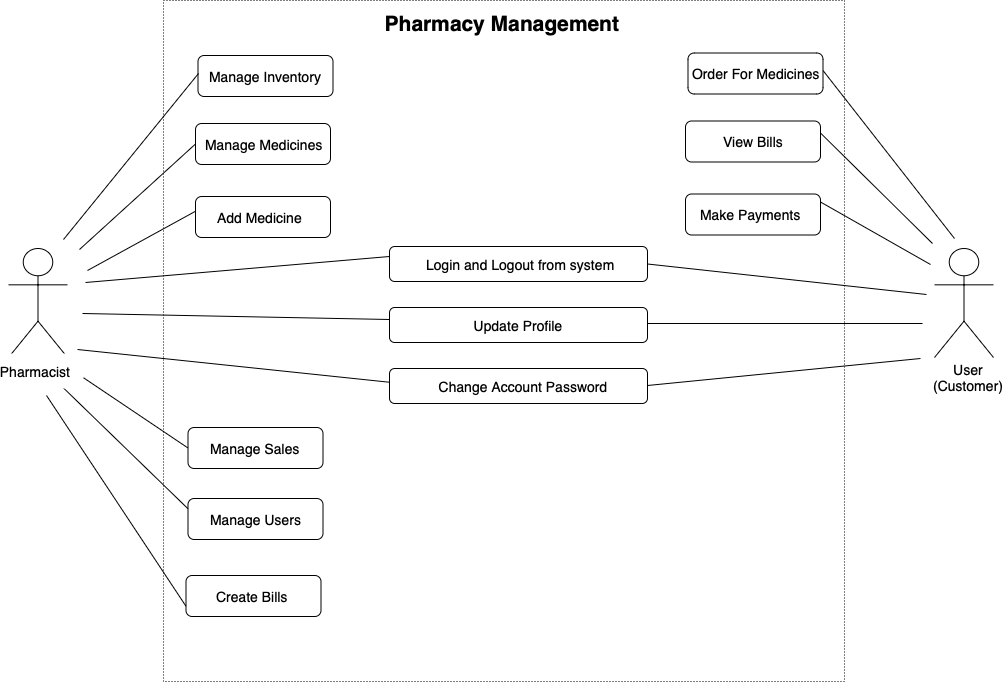

The diagram above was exported from draw.io. Its source (the exported page's mxGraphModel, read from the mxfile embedded in the PNG):
<mxGraphModel dx="946" dy="645" grid="0" gridSize="10" guides="1" tooltips="1" connect="1" arrows="1" fold="1" page="1" pageScale="1" pageWidth="1500" pageHeight="1100" math="0" shadow="0">
  <root>
    <object label="" Pharmacist="" id="0">
      <mxCell />
    </object>
    <mxCell id="1" parent="0" />
    <mxCell id="K-szUMYmmSEQJTdijD08-34" value="" style="whiteSpace=wrap;html=1;aspect=fixed;fontSize=14;dashed=1;dashPattern=1 2;" vertex="1" parent="1">
      <mxGeometry x="223" y="13" width="681" height="681" as="geometry" />
    </mxCell>
    <mxCell id="K-szUMYmmSEQJTdijD08-16" value="" style="rounded=1;whiteSpace=wrap;html=1;horizontal=1;" vertex="1" parent="1">
      <mxGeometry x="247.5" y="511" width="135" height="41" as="geometry" />
    </mxCell>
    <mxCell id="K-szUMYmmSEQJTdijD08-2" value="Actor" style="shape=umlActor;verticalLabelPosition=bottom;verticalAlign=top;html=1;outlineConnect=0;align=center;" vertex="1" parent="1">
      <mxGeometry x="68" y="261" width="59" height="109" as="geometry" />
    </mxCell>
    <mxCell id="K-szUMYmmSEQJTdijD08-8" value="Actor" style="shape=umlActor;verticalLabelPosition=bottom;verticalAlign=top;html=1;outlineConnect=0;align=center;" vertex="1" parent="1">
      <mxGeometry x="994" y="261" width="59" height="109" as="geometry" />
    </mxCell>
    <mxCell id="K-szUMYmmSEQJTdijD08-10" value="" style="rounded=1;whiteSpace=wrap;html=1;" vertex="1" parent="1">
      <mxGeometry x="257.5" y="68" width="135" height="41" as="geometry" />
    </mxCell>
    <mxCell id="K-szUMYmmSEQJTdijD08-11" value="Manage Users" style="text;html=1;strokeColor=none;fillColor=none;align=left;verticalAlign=middle;whiteSpace=wrap;rounded=0;fontSize=14;" vertex="1" parent="1">
      <mxGeometry x="267.5" y="516.5" width="95" height="30" as="geometry" />
    </mxCell>
    <mxCell id="K-szUMYmmSEQJTdijD08-12" value="" style="rounded=1;whiteSpace=wrap;html=1;" vertex="1" parent="1">
      <mxGeometry x="255" y="136" width="135" height="41" as="geometry" />
    </mxCell>
    <mxCell id="K-szUMYmmSEQJTdijD08-13" value="Manage Medicines" style="text;html=1;strokeColor=none;fillColor=none;align=left;verticalAlign=middle;whiteSpace=wrap;rounded=0;fontSize=14;" vertex="1" parent="1">
      <mxGeometry x="262.5" y="141.5" width="120" height="30" as="geometry" />
    </mxCell>
    <mxCell id="K-szUMYmmSEQJTdijD08-14" value="" style="rounded=1;whiteSpace=wrap;html=1;" vertex="1" parent="1">
      <mxGeometry x="255" y="209" width="135" height="41" as="geometry" />
    </mxCell>
    <mxCell id="K-szUMYmmSEQJTdijD08-15" value="Add Medicine" style="text;html=1;strokeColor=none;fillColor=none;align=left;verticalAlign=middle;whiteSpace=wrap;rounded=0;fontSize=14;" vertex="1" parent="1">
      <mxGeometry x="275" y="214.5" width="100" height="30" as="geometry" />
    </mxCell>
    <mxCell id="K-szUMYmmSEQJTdijD08-17" value="Manage Inventory" style="text;html=1;strokeColor=none;fillColor=none;align=left;verticalAlign=middle;whiteSpace=wrap;rounded=0;fontSize=14;" vertex="1" parent="1">
      <mxGeometry x="266.5" y="73.5" width="126" height="30" as="geometry" />
    </mxCell>
    <mxCell id="K-szUMYmmSEQJTdijD08-18" value="" style="rounded=1;whiteSpace=wrap;html=1;" vertex="1" parent="1">
      <mxGeometry x="245.5" y="588" width="135" height="41" as="geometry" />
    </mxCell>
    <mxCell id="K-szUMYmmSEQJTdijD08-19" value="Create Bills" style="text;html=1;strokeColor=none;fillColor=none;align=left;verticalAlign=middle;whiteSpace=wrap;rounded=0;fontSize=14;" vertex="1" parent="1">
      <mxGeometry x="273.5" y="593.5" width="89" height="30" as="geometry" />
    </mxCell>
    <mxCell id="K-szUMYmmSEQJTdijD08-20" value="" style="rounded=1;whiteSpace=wrap;html=1;" vertex="1" parent="1">
      <mxGeometry x="449" y="259" width="258" height="35" as="geometry" />
    </mxCell>
    <mxCell id="K-szUMYmmSEQJTdijD08-21" value="" style="rounded=1;whiteSpace=wrap;html=1;" vertex="1" parent="1">
      <mxGeometry x="449" y="320" width="258" height="35" as="geometry" />
    </mxCell>
    <mxCell id="K-szUMYmmSEQJTdijD08-22" value="" style="rounded=1;whiteSpace=wrap;html=1;" vertex="1" parent="1">
      <mxGeometry x="449" y="381" width="258" height="35" as="geometry" />
    </mxCell>
    <mxCell id="K-szUMYmmSEQJTdijD08-23" value="Login and Logout from system" style="text;html=1;strokeColor=none;fillColor=none;align=left;verticalAlign=middle;whiteSpace=wrap;rounded=0;fontSize=14;" vertex="1" parent="1">
      <mxGeometry x="484" y="261.5" width="198" height="30" as="geometry" />
    </mxCell>
    <mxCell id="K-szUMYmmSEQJTdijD08-24" value="Update Profile" style="text;html=1;strokeColor=none;fillColor=none;align=center;verticalAlign=middle;whiteSpace=wrap;rounded=0;fontSize=14;" vertex="1" parent="1">
      <mxGeometry x="479" y="322.5" width="198" height="30" as="geometry" />
    </mxCell>
    <mxCell id="K-szUMYmmSEQJTdijD08-25" value="Change Account Password" style="text;html=1;strokeColor=none;fillColor=none;align=center;verticalAlign=middle;whiteSpace=wrap;rounded=0;fontSize=14;" vertex="1" parent="1">
      <mxGeometry x="484" y="383.5" width="198" height="30" as="geometry" />
    </mxCell>
    <mxCell id="K-szUMYmmSEQJTdijD08-26" value="" style="rounded=1;whiteSpace=wrap;html=1;" vertex="1" parent="1">
      <mxGeometry x="247.5" y="440" width="135" height="41" as="geometry" />
    </mxCell>
    <mxCell id="K-szUMYmmSEQJTdijD08-27" value="Manage Sales" style="text;html=1;strokeColor=none;fillColor=none;align=left;verticalAlign=middle;whiteSpace=wrap;rounded=0;fontSize=14;" vertex="1" parent="1">
      <mxGeometry x="267.5" y="445.5" width="100" height="30" as="geometry" />
    </mxCell>
    <mxCell id="K-szUMYmmSEQJTdijD08-28" value="" style="rounded=1;whiteSpace=wrap;html=1;" vertex="1" parent="1">
      <mxGeometry x="747.5" y="65.5" width="135" height="41" as="geometry" />
    </mxCell>
    <mxCell id="K-szUMYmmSEQJTdijD08-29" value="" style="rounded=1;whiteSpace=wrap;html=1;" vertex="1" parent="1">
      <mxGeometry x="745" y="133.5" width="135" height="41" as="geometry" />
    </mxCell>
    <mxCell id="K-szUMYmmSEQJTdijD08-30" value="View Bills" style="text;html=1;strokeColor=none;fillColor=none;align=center;verticalAlign=middle;whiteSpace=wrap;rounded=0;fontSize=14;" vertex="1" parent="1">
      <mxGeometry x="752.5" y="139" width="120" height="30" as="geometry" />
    </mxCell>
    <mxCell id="K-szUMYmmSEQJTdijD08-31" value="" style="rounded=1;whiteSpace=wrap;html=1;" vertex="1" parent="1">
      <mxGeometry x="745" y="206.5" width="135" height="41" as="geometry" />
    </mxCell>
    <mxCell id="K-szUMYmmSEQJTdijD08-32" value="Make Payments" style="text;html=1;strokeColor=none;fillColor=none;align=left;verticalAlign=middle;whiteSpace=wrap;rounded=0;fontSize=14;" vertex="1" parent="1">
      <mxGeometry x="758" y="212" width="107" height="30" as="geometry" />
    </mxCell>
    <mxCell id="K-szUMYmmSEQJTdijD08-33" value="Order For Medicines" style="text;html=1;strokeColor=none;fillColor=none;align=left;verticalAlign=middle;whiteSpace=wrap;rounded=0;fontSize=14;" vertex="1" parent="1">
      <mxGeometry x="750" y="71" width="138.5" height="30" as="geometry" />
    </mxCell>
    <mxCell id="K-szUMYmmSEQJTdijD08-35" value="" style="endArrow=none;html=1;rounded=0;fontSize=14;fontStyle=1" edge="1" parent="1">
      <mxGeometry width="50" height="50" relative="1" as="geometry">
        <mxPoint x="123" y="252" as="sourcePoint" />
        <mxPoint x="258" y="86" as="targetPoint" />
      </mxGeometry>
    </mxCell>
    <mxCell id="K-szUMYmmSEQJTdijD08-36" value="" style="endArrow=none;html=1;rounded=0;fontSize=14;fontStyle=1;entryX=0;entryY=0.5;entryDx=0;entryDy=0;" edge="1" parent="1" target="K-szUMYmmSEQJTdijD08-12">
      <mxGeometry width="50" height="50" relative="1" as="geometry">
        <mxPoint x="139" y="262" as="sourcePoint" />
        <mxPoint x="273.5" y="115" as="targetPoint" />
      </mxGeometry>
    </mxCell>
    <mxCell id="K-szUMYmmSEQJTdijD08-37" value="" style="endArrow=none;html=1;rounded=0;fontSize=14;fontStyle=1;entryX=0;entryY=0.5;entryDx=0;entryDy=0;" edge="1" parent="1">
      <mxGeometry width="50" height="50" relative="1" as="geometry">
        <mxPoint x="147" y="283" as="sourcePoint" />
        <mxPoint x="255" y="223.75" as="targetPoint" />
      </mxGeometry>
    </mxCell>
    <mxCell id="K-szUMYmmSEQJTdijD08-38" value="" style="endArrow=none;html=1;rounded=0;fontSize=14;fontStyle=1;entryX=0;entryY=0.5;entryDx=0;entryDy=0;" edge="1" parent="1" target="K-szUMYmmSEQJTdijD08-26">
      <mxGeometry width="50" height="50" relative="1" as="geometry">
        <mxPoint x="143" y="390.25" as="sourcePoint" />
        <mxPoint x="251" y="331" as="targetPoint" />
      </mxGeometry>
    </mxCell>
    <mxCell id="K-szUMYmmSEQJTdijD08-39" value="" style="endArrow=none;html=1;rounded=0;fontSize=14;fontStyle=1;entryX=0;entryY=0.25;entryDx=0;entryDy=0;" edge="1" parent="1" target="K-szUMYmmSEQJTdijD08-16">
      <mxGeometry width="50" height="50" relative="1" as="geometry">
        <mxPoint x="122" y="399.5" as="sourcePoint" />
        <mxPoint x="238" y="294" as="targetPoint" />
      </mxGeometry>
    </mxCell>
    <mxCell id="K-szUMYmmSEQJTdijD08-40" value="" style="endArrow=none;html=1;rounded=0;fontSize=14;fontStyle=1;entryX=0;entryY=0.75;entryDx=0;entryDy=0;" edge="1" parent="1" target="K-szUMYmmSEQJTdijD08-18">
      <mxGeometry width="50" height="50" relative="1" as="geometry">
        <mxPoint x="106" y="408" as="sourcePoint" />
        <mxPoint x="241" y="242" as="targetPoint" />
      </mxGeometry>
    </mxCell>
    <mxCell id="K-szUMYmmSEQJTdijD08-43" value="" style="endArrow=none;html=1;rounded=0;fontSize=14;fontStyle=1" edge="1" parent="1">
      <mxGeometry width="50" height="50" relative="1" as="geometry">
        <mxPoint x="145" y="295" as="sourcePoint" />
        <mxPoint x="449" y="269" as="targetPoint" />
      </mxGeometry>
    </mxCell>
    <mxCell id="K-szUMYmmSEQJTdijD08-44" value="" style="endArrow=none;html=1;rounded=0;fontSize=14;fontStyle=1" edge="1" parent="1">
      <mxGeometry width="50" height="50" relative="1" as="geometry">
        <mxPoint x="142" y="326" as="sourcePoint" />
        <mxPoint x="449" y="332" as="targetPoint" />
      </mxGeometry>
    </mxCell>
    <mxCell id="K-szUMYmmSEQJTdijD08-45" value="" style="endArrow=none;html=1;rounded=0;fontSize=14;fontStyle=1" edge="1" parent="1">
      <mxGeometry width="50" height="50" relative="1" as="geometry">
        <mxPoint x="137" y="362" as="sourcePoint" />
        <mxPoint x="449" y="394.75" as="targetPoint" />
      </mxGeometry>
    </mxCell>
    <mxCell id="K-szUMYmmSEQJTdijD08-46" value="" style="endArrow=none;html=1;rounded=0;fontSize=14;fontStyle=1;exitX=1;exitY=0.5;exitDx=0;exitDy=0;" edge="1" parent="1" source="K-szUMYmmSEQJTdijD08-20">
      <mxGeometry width="50" height="50" relative="1" as="geometry">
        <mxPoint x="682" y="333" as="sourcePoint" />
        <mxPoint x="986" y="307" as="targetPoint" />
      </mxGeometry>
    </mxCell>
    <mxCell id="K-szUMYmmSEQJTdijD08-47" value="" style="endArrow=none;html=1;rounded=0;fontSize=14;fontStyle=1;exitX=1;exitY=0.5;exitDx=0;exitDy=0;" edge="1" parent="1">
      <mxGeometry width="50" height="50" relative="1" as="geometry">
        <mxPoint x="707" y="336" as="sourcePoint" />
        <mxPoint x="982" y="336" as="targetPoint" />
      </mxGeometry>
    </mxCell>
    <mxCell id="K-szUMYmmSEQJTdijD08-48" value="" style="endArrow=none;html=1;rounded=0;fontSize=14;fontStyle=1;exitX=1;exitY=0.5;exitDx=0;exitDy=0;" edge="1" parent="1">
      <mxGeometry width="50" height="50" relative="1" as="geometry">
        <mxPoint x="707" y="398" as="sourcePoint" />
        <mxPoint x="980" y="371" as="targetPoint" />
      </mxGeometry>
    </mxCell>
    <mxCell id="K-szUMYmmSEQJTdijD08-49" value="" style="endArrow=none;html=1;rounded=0;fontSize=14;fontStyle=1;exitX=1;exitY=0.5;exitDx=0;exitDy=0;" edge="1" parent="1">
      <mxGeometry width="50" height="50" relative="1" as="geometry">
        <mxPoint x="882.5" y="83" as="sourcePoint" />
        <mxPoint x="1014" y="251" as="targetPoint" />
      </mxGeometry>
    </mxCell>
    <mxCell id="K-szUMYmmSEQJTdijD08-50" value="" style="endArrow=none;html=1;rounded=0;fontSize=14;fontStyle=1;exitX=1;exitY=0.5;exitDx=0;exitDy=0;" edge="1" parent="1">
      <mxGeometry width="50" height="50" relative="1" as="geometry">
        <mxPoint x="880" y="145.5" as="sourcePoint" />
        <mxPoint x="992" y="256" as="targetPoint" />
      </mxGeometry>
    </mxCell>
    <mxCell id="K-szUMYmmSEQJTdijD08-51" value="" style="endArrow=none;html=1;rounded=0;fontSize=14;fontStyle=1;exitX=1;exitY=0.5;exitDx=0;exitDy=0;" edge="1" parent="1">
      <mxGeometry width="50" height="50" relative="1" as="geometry">
        <mxPoint x="880" y="214.5" as="sourcePoint" />
        <mxPoint x="990" y="277" as="targetPoint" />
      </mxGeometry>
    </mxCell>
    <mxCell id="K-szUMYmmSEQJTdijD08-52" value="Pharmacist" style="text;html=1;align=center;verticalAlign=middle;whiteSpace=wrap;rounded=0;dashed=1;dashPattern=1 2;fontSize=14;fillColor=#FFFFFF;" vertex="1" parent="1">
      <mxGeometry x="61" y="366" width="68" height="35" as="geometry" />
    </mxCell>
    <mxCell id="K-szUMYmmSEQJTdijD08-53" value="User (Customer)" style="text;html=1;align=center;verticalAlign=middle;whiteSpace=wrap;rounded=0;dashed=1;dashPattern=1 2;fontSize=14;fillColor=#FFFFFF;" vertex="1" parent="1">
      <mxGeometry x="994" y="372" width="68" height="35" as="geometry" />
    </mxCell>
    <mxCell id="K-szUMYmmSEQJTdijD08-54" value="Pharmacy Management" style="text;html=1;strokeColor=none;fillColor=none;align=center;verticalAlign=middle;whiteSpace=wrap;rounded=0;dashed=1;dashPattern=1 2;fontSize=21;fontStyle=1" vertex="1" parent="1">
      <mxGeometry x="383" y="22" width="358" height="30" as="geometry" />
    </mxCell>
  </root>
</mxGraphModel>